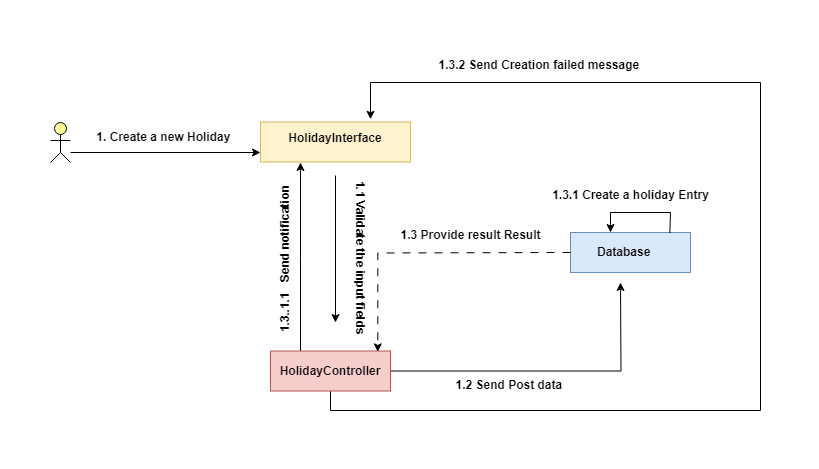

The diagram above was exported from draw.io. Its source (the exported page's mxGraphModel, read from the mxfile embedded in the PNG):
<mxGraphModel dx="200" dy="575" grid="1" gridSize="10" guides="1" tooltips="1" connect="1" arrows="1" fold="1" page="1" pageScale="1" pageWidth="850" pageHeight="1100" math="0" shadow="0">
  <root>
    <mxCell id="0" />
    <mxCell id="1" parent="0" />
    <mxCell id="nwQNhLfuP8KkaAH_geUa-29" value="" style="html=1;outlineConnect=0;whiteSpace=wrap;fillColor=#ffff99;verticalLabelPosition=bottom;verticalAlign=top;align=center;shape=mxgraph.archimate3.actor;fontStyle=1" parent="1" vertex="1">
      <mxGeometry x="1420" y="100" width="20" height="40" as="geometry" />
    </mxCell>
    <mxCell id="nwQNhLfuP8KkaAH_geUa-33" value="" style="endArrow=classic;html=1;rounded=0;fontStyle=1;" parent="1" edge="1">
      <mxGeometry width="50" height="50" relative="1" as="geometry">
        <mxPoint x="1440" y="130" as="sourcePoint" />
        <mxPoint x="1630" y="130" as="targetPoint" />
      </mxGeometry>
    </mxCell>
    <mxCell id="nwQNhLfuP8KkaAH_geUa-34" value="1. Create a new Holiday&amp;nbsp;" style="text;html=1;align=center;verticalAlign=middle;whiteSpace=wrap;rounded=0;fontStyle=1" parent="1" vertex="1">
      <mxGeometry x="1450" y="100" width="170" height="30" as="geometry" />
    </mxCell>
    <mxCell id="nwQNhLfuP8KkaAH_geUa-44" style="edgeStyle=orthogonalEdgeStyle;rounded=0;orthogonalLoop=1;jettySize=auto;html=1;exitX=1;exitY=0.5;exitDx=0;exitDy=0;" parent="1" source="nwQNhLfuP8KkaAH_geUa-35" edge="1">
      <mxGeometry relative="1" as="geometry">
        <mxPoint x="1990" y="260" as="targetPoint" />
      </mxGeometry>
    </mxCell>
    <mxCell id="nwQNhLfuP8KkaAH_geUa-50" style="edgeStyle=orthogonalEdgeStyle;rounded=0;orthogonalLoop=1;jettySize=auto;html=1;exitX=0.25;exitY=0;exitDx=0;exitDy=0;" parent="1" source="nwQNhLfuP8KkaAH_geUa-35" edge="1">
      <mxGeometry relative="1" as="geometry">
        <mxPoint x="1670" y="140" as="targetPoint" />
      </mxGeometry>
    </mxCell>
    <mxCell id="nwQNhLfuP8KkaAH_geUa-52" style="edgeStyle=orthogonalEdgeStyle;rounded=0;orthogonalLoop=1;jettySize=auto;html=1;exitX=0.5;exitY=1;exitDx=0;exitDy=0;entryX=1;entryY=0.25;entryDx=0;entryDy=0;" parent="1" source="nwQNhLfuP8KkaAH_geUa-35" target="nwQNhLfuP8KkaAH_geUa-31" edge="1">
      <mxGeometry relative="1" as="geometry">
        <Array as="points">
          <mxPoint x="1700" y="388" />
          <mxPoint x="2130" y="388" />
          <mxPoint x="2130" y="60" />
          <mxPoint x="1740" y="60" />
        </Array>
      </mxGeometry>
    </mxCell>
    <mxCell id="nwQNhLfuP8KkaAH_geUa-35" value="HolidayController" style="rounded=0;whiteSpace=wrap;html=1;fillColor=#f8cecc;strokeColor=#b85450;fontStyle=1" parent="1" vertex="1">
      <mxGeometry x="1640" y="328.5" width="120" height="40" as="geometry" />
    </mxCell>
    <mxCell id="nwQNhLfuP8KkaAH_geUa-36" value="" style="group" parent="1" vertex="1" connectable="0">
      <mxGeometry x="1630" y="82" width="150" height="75" as="geometry" />
    </mxCell>
    <mxCell id="nwQNhLfuP8KkaAH_geUa-28" value="" style="rounded=0;whiteSpace=wrap;html=1;fillColor=#fff2cc;strokeColor=#d6b656;fontStyle=1" parent="nwQNhLfuP8KkaAH_geUa-36" vertex="1">
      <mxGeometry y="17.5" width="150" height="40" as="geometry" />
    </mxCell>
    <mxCell id="nwQNhLfuP8KkaAH_geUa-31" value="HolidayInterface" style="text;html=1;align=center;verticalAlign=middle;whiteSpace=wrap;rounded=0;fontStyle=1" parent="nwQNhLfuP8KkaAH_geUa-36" vertex="1">
      <mxGeometry x="40" y="-4" width="70" height="75" as="geometry" />
    </mxCell>
    <mxCell id="nwQNhLfuP8KkaAH_geUa-37" value="" style="group" parent="1" vertex="1" connectable="0">
      <mxGeometry x="1940" y="210" width="120" height="40" as="geometry" />
    </mxCell>
    <mxCell id="nwQNhLfuP8KkaAH_geUa-30" value="" style="rounded=0;whiteSpace=wrap;html=1;fillColor=#dae8fc;strokeColor=#6c8ebf;fontStyle=1" parent="nwQNhLfuP8KkaAH_geUa-37" vertex="1">
      <mxGeometry width="120" height="40" as="geometry" />
    </mxCell>
    <mxCell id="nwQNhLfuP8KkaAH_geUa-48" style="rounded=0;orthogonalLoop=1;jettySize=auto;html=1;exitX=0.828;exitY=0.015;exitDx=0;exitDy=0;exitPerimeter=0;" parent="nwQNhLfuP8KkaAH_geUa-37" source="nwQNhLfuP8KkaAH_geUa-30" edge="1">
      <mxGeometry relative="1" as="geometry">
        <mxPoint x="40" as="targetPoint" />
        <Array as="points">
          <mxPoint x="100" y="-20" />
          <mxPoint x="40" y="-20" />
        </Array>
      </mxGeometry>
    </mxCell>
    <mxCell id="nwQNhLfuP8KkaAH_geUa-32" value="Database" style="text;html=1;align=left;verticalAlign=middle;whiteSpace=wrap;rounded=0;fontStyle=1" parent="nwQNhLfuP8KkaAH_geUa-37" vertex="1">
      <mxGeometry x="25" y="5" width="70" height="30" as="geometry" />
    </mxCell>
    <mxCell id="nwQNhLfuP8KkaAH_geUa-42" value="" style="endArrow=classic;html=1;rounded=0;exitX=0.5;exitY=1;exitDx=0;exitDy=0;" parent="1" source="nwQNhLfuP8KkaAH_geUa-31" edge="1">
      <mxGeometry width="50" height="50" relative="1" as="geometry">
        <mxPoint x="1530" y="390" as="sourcePoint" />
        <mxPoint x="1705" y="300" as="targetPoint" />
      </mxGeometry>
    </mxCell>
    <mxCell id="nwQNhLfuP8KkaAH_geUa-43" value="&lt;b&gt;1.1 Validate the input fields&lt;/b&gt;" style="text;html=1;align=center;verticalAlign=middle;resizable=0;points=[];autosize=1;strokeColor=none;fillColor=none;rotation=90;" parent="1" vertex="1">
      <mxGeometry x="1640" y="220" width="180" height="30" as="geometry" />
    </mxCell>
    <mxCell id="nwQNhLfuP8KkaAH_geUa-45" value="&lt;b&gt;1.2 Send Post data&amp;nbsp;&lt;/b&gt;" style="text;html=1;align=center;verticalAlign=middle;resizable=0;points=[];autosize=1;strokeColor=none;fillColor=none;" parent="1" vertex="1">
      <mxGeometry x="1815" y="348" width="130" height="30" as="geometry" />
    </mxCell>
    <mxCell id="nwQNhLfuP8KkaAH_geUa-46" style="edgeStyle=orthogonalEdgeStyle;rounded=0;orthogonalLoop=1;jettySize=auto;html=1;entryX=0.894;entryY=0.021;entryDx=0;entryDy=0;entryPerimeter=0;dashed=1;dashPattern=8 8;" parent="1" target="nwQNhLfuP8KkaAH_geUa-35" edge="1">
      <mxGeometry relative="1" as="geometry">
        <mxPoint x="1940" y="230" as="sourcePoint" />
      </mxGeometry>
    </mxCell>
    <mxCell id="nwQNhLfuP8KkaAH_geUa-47" value="&lt;b&gt;1.3 Provide result Result&lt;/b&gt;" style="text;html=1;align=center;verticalAlign=middle;resizable=0;points=[];autosize=1;strokeColor=none;fillColor=none;" parent="1" vertex="1">
      <mxGeometry x="1760" y="198" width="160" height="30" as="geometry" />
    </mxCell>
    <mxCell id="nwQNhLfuP8KkaAH_geUa-49" value="&lt;b&gt;&amp;nbsp;1.3.1 Create a holiday Entry&amp;nbsp;&lt;/b&gt;" style="text;html=1;align=center;verticalAlign=middle;resizable=0;points=[];autosize=1;strokeColor=none;fillColor=none;" parent="1" vertex="1">
      <mxGeometry x="1905" y="158" width="190" height="30" as="geometry" />
    </mxCell>
    <mxCell id="nwQNhLfuP8KkaAH_geUa-51" value="&lt;b&gt;1.3..1.1&amp;nbsp; &amp;nbsp;Send notification&amp;nbsp;&lt;/b&gt;" style="text;html=1;align=center;verticalAlign=middle;resizable=0;points=[];autosize=1;strokeColor=none;fillColor=none;rotation=-90;" parent="1" vertex="1">
      <mxGeometry x="1570" y="220" width="170" height="30" as="geometry" />
    </mxCell>
    <mxCell id="nwQNhLfuP8KkaAH_geUa-53" value="&lt;b&gt;1.3.2 Send Creation failed message&amp;nbsp;&lt;/b&gt;" style="text;html=1;align=center;verticalAlign=middle;resizable=0;points=[];autosize=1;strokeColor=none;fillColor=none;" parent="1" vertex="1">
      <mxGeometry x="1795" y="28" width="230" height="30" as="geometry" />
    </mxCell>
  </root>
</mxGraphModel>